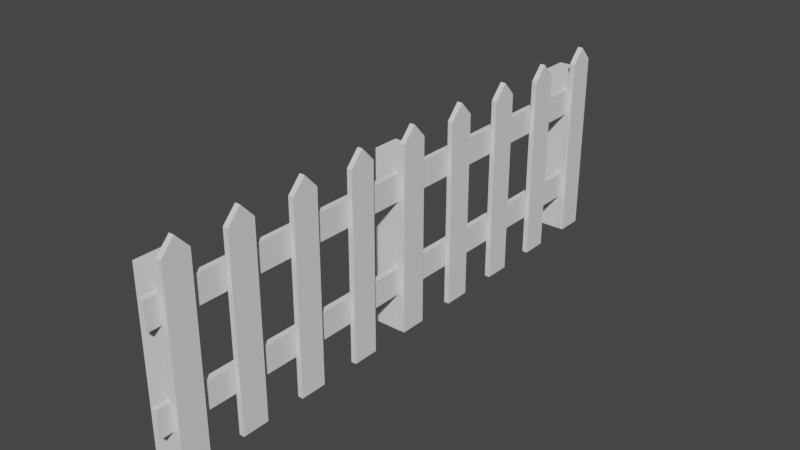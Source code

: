 # Source: fences.blend  (saved by Blender 2.91.10; exported with 4.5.12 LTS)
import bpy
from mathutils import Matrix  # noqa: F401  (used for matrix-valued properties, if any)

bpy.ops.wm.read_factory_settings(use_empty=True)
scene = bpy.context.scene
scene.name = 'Scene'

# ---- collections
col_collection = bpy.data.collections.new('Collection'); scene.collection.children.link(col_collection)

# ---- world
world_world = bpy.data.worlds.new('World'); scene.world = world_world
world_world.use_nodes = True; world_world.node_tree.nodes.clear()
_N = world_world.node_tree.nodes; _L = world_world.node_tree.links
n0 = _N.new('ShaderNodeOutputWorld'); n0.name = 'World Output'; n0.location = (300, 300)
n1 = _N.new('ShaderNodeBackground'); n1.name = 'Background'; n1.location = (10, 300)
n1.inputs[0].default_value = (0.05088, 0.05088, 0.05088, 1.0)
_L.new(n1.outputs[0], n0.inputs[0])
n0.is_active_output = True
world_world.color = (0.05088, 0.05088, 0.05088)
world_world.use_sun_shadow = False
world_world.sun_shadow_jitter_overblur = 0.0

# ---- meshes
me_cube_001 = bpy.data.meshes.new('Cube.001')
me_cube_001.from_pydata([(-0.9944, -1.0, -1.0), (-0.9944, -1.0, 13.0), (-1.0, 1.0, -1.0), (-1.0, 1.0, 13.0), (-0.6058, -1.0, -1.0), (-0.6058, -1.0, 13.0), (-0.6058, 1.0, -1.0), (-0.6058, 1.0, 13.0), (-1.0, 0.0, -1.0), (-0.9944, 0.0, 14.08), (-0.6058, 0.0, -1.0), (-0.6058, 0.0, 14.08), (-3.042, -1.0, -1.02), (-3.042, -1.0, 12.15), (-3.042, 1.0, -1.02), (-3.042, 1.0, 12.15), (-1.042, -1.0, -1.02), (-1.042, -1.0, 12.15), (-1.042, 1.0, -1.02), (-1.042, 1.0, 12.15), (-0.9944, -11.0, -1.0), (-0.9944, -11.0, 13.0), (-1.0, -9.0, -1.0), (-1.0, -9.0, 13.0), (-0.6058, -11.0, -1.0), (-0.6058, -11.0, 13.0), (-0.6058, -9.0, -1.0), (-0.6058, -9.0, 13.0), (-1.0, -10.0, -1.0), (-0.9944, -10.0, 14.08), (-0.6058, -10.0, -1.0), (-0.6058, -10.0, 14.08), (-0.9944, -5.0, 14.08), (-0.6058, -15.0, -1.0), (-0.6058, -15.0, 14.08), (-0.9944, -16.0, -1.0), (-1.0, -5.0, -1.0), (-0.6058, -4.0, 13.0), (-0.9944, -16.0, 13.0), (-1.0, -14.0, -1.0), (-0.6058, -4.0, -1.0), (-1.0, -14.0, 13.0), (-0.6058, -6.0, 13.0), (-0.6058, -6.0, -1.0), (-1.0, -4.0, 13.0), (-1.0, -4.0, -1.0), (-0.6058, -16.0, -1.0), (-0.6058, -16.0, 13.0), (-0.9944, -6.0, 13.0), (-0.9944, -6.0, -1.0), (-0.6058, -14.0, -1.0), (-0.6058, -14.0, 13.0), (-1.0, -15.0, -1.0), (-0.9944, -15.0, 14.08), (-0.6058, -5.0, 14.08), (-0.6058, -5.0, -1.0), (-1.0, 5.0, -1.0), (-1.0, 6.0, -1.0), (-0.6058, 4.0, -1.0), (-0.6058, 5.0, -1.0), (-0.9944, 5.0, 14.08), (-1.0, 6.0, 13.0), (-0.6058, 4.0, 13.0), (-0.6058, 5.0, 14.08), (-0.6058, 6.0, -1.0), (-0.9944, 4.0, -1.0), (-0.6058, 6.0, 13.0), (-0.9944, 4.0, 13.0), (-1.0, 11.0, 13.0), (-0.9944, 10.0, 14.08), (-1.0, 11.0, -1.0), (-1.0, 10.0, -1.0), (-0.9944, 9.0, 13.0), (-0.6058, 11.0, 13.0), (-0.9944, 9.0, -1.0), (-0.6058, 11.0, -1.0), (-0.6058, 10.0, 14.08), (-0.6058, 9.0, 13.0), (-0.6058, 10.0, -1.0), (-0.6058, 9.0, -1.0), (-1.0, 15.0, -1.0), (-1.0, 16.0, -1.0), (-0.6058, 14.0, -1.0), (-0.6058, 15.0, -1.0), (-0.9944, 15.0, 14.08), (-1.0, 16.0, 13.0), (-0.6058, 14.0, 13.0), (-0.6058, 15.0, 14.08), (-0.6058, 16.0, -1.0), (-0.9944, 14.0, -1.0), (-0.6058, 16.0, 13.0), (-0.9944, 14.0, 13.0), (-1.512, -21.66, 8.903), (-1.512, -21.66, 10.9), (-1.512, 21.66, 8.903), (-1.512, 21.66, 10.9), (-1.083, -21.66, 8.903), (-1.083, -21.66, 10.9), (-1.083, 21.66, 8.903), (-1.083, 21.66, 10.9), (-1.512, -21.66, 1.903), (-1.512, -21.66, 3.903), (-1.512, 21.66, 1.903), (-1.512, 21.66, 3.903), (-1.083, -21.66, 1.903), (-1.083, -21.66, 3.903), (-1.083, 21.66, 1.903), (-1.083, 21.66, 3.903)], [], [(8, 9, 3, 2), (2, 3, 7, 6), (10, 11, 5, 4), (4, 5, 1, 0), (8, 10, 4, 0), (11, 9, 1, 5), (7, 3, 9, 11), (2, 6, 10, 8), (6, 7, 11, 10), (0, 1, 9, 8), (12, 13, 15, 14), (14, 15, 19, 18), (18, 19, 17, 16), (16, 17, 13, 12), (14, 18, 16, 12), (19, 15, 13, 17), (28, 29, 23, 22), (22, 23, 27, 26), (30, 31, 25, 24), (24, 25, 21, 20), (28, 30, 24, 20), (31, 29, 21, 25), (27, 23, 29, 31), (22, 26, 30, 28), (26, 27, 31, 30), (20, 21, 29, 28), (34, 53, 38, 47), (55, 54, 42, 43), (51, 41, 53, 34), (45, 44, 37, 40), (39, 50, 33, 52), (50, 51, 34, 33), (52, 53, 41, 39), (35, 38, 53, 52), (39, 41, 51, 50), (33, 34, 47, 46), (49, 48, 32, 36), (36, 32, 44, 45), (40, 37, 54, 55), (45, 40, 55, 36), (37, 44, 32, 54), (54, 32, 48, 42), (36, 55, 43, 49), (43, 42, 48, 49), (57, 64, 59, 56), (65, 67, 60, 56), (78, 76, 77, 79), (57, 61, 66, 64), (58, 62, 67, 65), (56, 59, 58, 65), (59, 63, 62, 58), (71, 78, 79, 74), (79, 77, 72, 74), (70, 68, 73, 75), (74, 72, 69, 71), (70, 75, 78, 71), (46, 47, 38, 35), (73, 68, 69, 76), (76, 69, 72, 77), (52, 33, 46, 35), (71, 69, 68, 70), (75, 73, 76, 78), (66, 61, 60, 63), (63, 60, 67, 62), (56, 60, 61, 57), (64, 66, 63, 59), (81, 88, 83, 80), (89, 91, 84, 80), (81, 85, 90, 88), (82, 86, 91, 89), (80, 83, 82, 89), (83, 87, 86, 82), (90, 85, 84, 87), (87, 84, 91, 86), (80, 84, 85, 81), (88, 90, 87, 83), (92, 93, 95, 94), (94, 95, 99, 98), (98, 99, 97, 96), (96, 97, 93, 92), (94, 98, 96, 92), (99, 95, 93, 97), (100, 101, 103, 102), (102, 103, 107, 106), (106, 107, 105, 104), (104, 105, 101, 100), (102, 106, 104, 100), (107, 103, 101, 105)])
_uv = me_cube_001.uv_layers.new(name='CarteUV')
_uv.uv.foreach_set('vector', [0.375, 0.125, 0.625, 0.125, 0.625, 0.25, 0.375, 0.25, 0.375, 0.25, 0.625, 0.25, 0.625, 0.5, 0.375, 0.5, 0.375, 0.625, 0.625, 0.625, 0.625, 0.75, 0.375, 0.75, 0.375, 0.75, 0.625, 0.75, 0.625, 1.0, 0.375, 1.0, 0.125, 0.625, 0.375, 0.625, 0.375, 0.75, 0.125, 0.75, 0.625, 0.625, 0.875, 0.625, 0.875, 0.75, 0.625, 0.75, 0.625, 0.5, 0.875, 0.5, 0.875, 0.625, 0.625, 0.625, 0.125, 0.5, 0.375, 0.5, 0.375, 0.625, 0.125, 0.625, 0.375, 0.5, 0.625, 0.5, 0.625, 0.625, 0.375, 0.625, 0.375, 0.0, 0.625, 0.0, 0.625, 0.125, 0.375, 0.125, 0.375, 0.0, 0.625, 0.0, 0.625, 0.25, 0.375, 0.25, 0.375, 0.25, 0.625, 0.25, 0.625, 0.5, 0.375, 0.5, 0.375, 0.5, 0.625, 0.5, 0.625, 0.75, 0.375, 0.75, 0.375, 0.75, 0.625, 0.75, 0.625, 1.0, 0.375, 1.0, 0.125, 0.5, 0.375, 0.5, 0.375, 0.75, 0.125, 0.75, 0.625, 0.5, 0.875, 0.5, 0.875, 0.75, 0.625, 0.75, 0.375, 0.125, 0.625, 0.125, 0.625, 0.25, 0.375, 0.25, 0.375, 0.25, 0.625, 0.25, 0.625, 0.5, 0.375, 0.5, 0.375, 0.625, 0.625, 0.625, 0.625, 0.75, 0.375, 0.75, 0.375, 0.75, 0.625, 0.75, 0.625, 1.0, 0.375, 1.0, 0.125, 0.625, 0.375, 0.625, 0.375, 0.75, 0.125, 0.75, 0.625, 0.625, 0.875, 0.625, 0.875, 0.75, 0.625, 0.75, 0.625, 0.5, 0.875, 0.5, 0.875, 0.625, 0.625, 0.625, 0.125, 0.5, 0.375, 0.5, 0.375, 0.625, 0.125, 0.625, 0.375, 0.5, 0.625, 0.5, 0.625, 0.625, 0.375, 0.625, 0.375, 0.0, 0.625, 0.0, 0.625, 0.125, 0.375, 0.125, 0.625, 0.625, 0.875, 0.625, 0.875, 0.75, 0.625, 0.75, 0.375, 0.625, 0.625, 0.625, 0.625, 0.75, 0.375, 0.75, 0.625, 0.5, 0.875, 0.5, 0.875, 0.625, 0.625, 0.625, 0.375, 0.25, 0.625, 0.25, 0.625, 0.5, 0.375, 0.5, 0.125, 0.5, 0.375, 0.5, 0.375, 0.625, 0.125, 0.625, 0.375, 0.5, 0.625, 0.5, 0.625, 0.625, 0.375, 0.625, 0.375, 0.125, 0.625, 0.125, 0.625, 0.25, 0.375, 0.25, 0.375, 0.0, 0.625, 0.0, 0.625, 0.125, 0.375, 0.125, 0.375, 0.25, 0.625, 0.25, 0.625, 0.5, 0.375, 0.5, 0.375, 0.625, 0.625, 0.625, 0.625, 0.75, 0.375, 0.75, 0.375, 0.0, 0.625, 0.0, 0.625, 0.125, 0.375, 0.125, 0.375, 0.125, 0.625, 0.125, 0.625, 0.25, 0.375, 0.25, 0.375, 0.5, 0.625, 0.5, 0.625, 0.625, 0.375, 0.625, 0.125, 0.5, 0.375, 0.5, 0.375, 0.625, 0.125, 0.625, 0.625, 0.5, 0.875, 0.5, 0.875, 0.625, 0.625, 0.625, 0.625, 0.625, 0.875, 0.625, 0.875, 0.75, 0.625, 0.75, 0.125, 0.625, 0.375, 0.625, 0.375, 0.75, 0.125, 0.75, 0.375, 0.75, 0.625, 0.75, 0.625, 1.0, 0.375, 1.0, 0.125, 0.5, 0.375, 0.5, 0.375, 0.625, 0.125, 0.625, 0.375, 0.0, 0.625, 0.0, 0.625, 0.125, 0.375, 0.125, 0.375, 0.625, 0.625, 0.625, 0.625, 0.75, 0.375, 0.75, 0.375, 0.25, 0.625, 0.25, 0.625, 0.5, 0.375, 0.5, 0.375, 0.75, 0.625, 0.75, 0.625, 1.0, 0.375, 1.0, 0.125, 0.625, 0.375, 0.625, 0.375, 0.75, 0.125, 0.75, 0.375, 0.625, 0.625, 0.625, 0.625, 0.75, 0.375, 0.75, 0.125, 0.625, 0.375, 0.625, 0.375, 0.75, 0.125, 0.75, 0.375, 0.75, 0.625, 0.75, 0.625, 1.0, 0.375, 1.0, 0.375, 0.25, 0.625, 0.25, 0.625, 0.5, 0.375, 0.5, 0.375, 0.0, 0.625, 0.0, 0.625, 0.125, 0.375, 0.125, 0.125, 0.5, 0.375, 0.5, 0.375, 0.625, 0.125, 0.625, 0.375, 0.75, 0.625, 0.75, 0.625, 1.0, 0.375, 1.0, 0.625, 0.5, 0.875, 0.5, 0.875, 0.625, 0.625, 0.625, 0.625, 0.625, 0.875, 0.625, 0.875, 0.75, 0.625, 0.75, 0.125, 0.625, 0.375, 0.625, 0.375, 0.75, 0.125, 0.75, 0.375, 0.125, 0.625, 0.125, 0.625, 0.25, 0.375, 0.25, 0.375, 0.5, 0.625, 0.5, 0.625, 0.625, 0.375, 0.625, 0.625, 0.5, 0.875, 0.5, 0.875, 0.625, 0.625, 0.625, 0.625, 0.625, 0.875, 0.625, 0.875, 0.75, 0.625, 0.75, 0.375, 0.125, 0.625, 0.125, 0.625, 0.25, 0.375, 0.25, 0.375, 0.5, 0.625, 0.5, 0.625, 0.625, 0.375, 0.625, 0.125, 0.5, 0.375, 0.5, 0.375, 0.625, 0.125, 0.625, 0.375, 0.0, 0.625, 0.0, 0.625, 0.125, 0.375, 0.125, 0.375, 0.25, 0.625, 0.25, 0.625, 0.5, 0.375, 0.5, 0.375, 0.75, 0.625, 0.75, 0.625, 1.0, 0.375, 1.0, 0.125, 0.625, 0.375, 0.625, 0.375, 0.75, 0.125, 0.75, 0.375, 0.625, 0.625, 0.625, 0.625, 0.75, 0.375, 0.75, 0.625, 0.5, 0.875, 0.5, 0.875, 0.625, 0.625, 0.625, 0.625, 0.625, 0.875, 0.625, 0.875, 0.75, 0.625, 0.75, 0.375, 0.125, 0.625, 0.125, 0.625, 0.25, 0.375, 0.25, 0.375, 0.5, 0.625, 0.5, 0.625, 0.625, 0.375, 0.625, 0.375, 0.0, 0.625, 0.0, 0.625, 0.25, 0.375, 0.25, 0.375, 0.25, 0.625, 0.25, 0.625, 0.5, 0.375, 0.5, 0.375, 0.5, 0.625, 0.5, 0.625, 0.75, 0.375, 0.75, 0.375, 0.75, 0.625, 0.75, 0.625, 1.0, 0.375, 1.0, 0.125, 0.5, 0.375, 0.5, 0.375, 0.75, 0.125, 0.75, 0.625, 0.5, 0.875, 0.5, 0.875, 0.75, 0.625, 0.75, 0.375, 0.0, 0.625, 0.0, 0.625, 0.25, 0.375, 0.25, 0.375, 0.25, 0.625, 0.25, 0.625, 0.5, 0.375, 0.5, 0.375, 0.5, 0.625, 0.5, 0.625, 0.75, 0.375, 0.75, 0.375, 0.75, 0.625, 0.75, 0.625, 1.0, 0.375, 1.0, 0.125, 0.5, 0.375, 0.5, 0.375, 0.75, 0.125, 0.75, 0.625, 0.5, 0.875, 0.5, 0.875, 0.75, 0.625, 0.75])
me_cube_001.use_remesh_fix_poles = True
me_cube_001.use_remesh_preserve_attributes = False
me_cube_001.use_mirror_vertex_groups = False
me_cube_001.update()
me_cube_002 = bpy.data.meshes.new('Cube.002')
me_cube_002.from_pydata([(-0.9944, -1.0, -1.0), (-0.9944, -1.0, 13.0), (-1.0, 1.0, -1.0), (-1.0, 1.0, 13.0), (-0.6058, -1.0, -1.0), (-0.6058, -1.0, 13.0), (-0.6058, 1.0, -1.0), (-0.6058, 1.0, 13.0), (-1.0, 0.0, -1.0), (-0.9944, 0.0, 14.08), (-0.6058, 0.0, -1.0), (-0.6058, 0.0, 14.08), (-3.042, -1.0, -1.02), (-3.042, -1.0, 12.15), (-3.042, 1.0, -1.02), (-3.042, 1.0, 12.15), (-1.042, -1.0, -1.02), (-1.042, -1.0, 12.15), (-1.042, 1.0, -1.02), (-1.042, 1.0, 12.15)], [], [(8, 9, 3, 2), (2, 3, 7, 6), (10, 11, 5, 4), (4, 5, 1, 0), (8, 10, 4, 0), (11, 9, 1, 5), (7, 3, 9, 11), (2, 6, 10, 8), (6, 7, 11, 10), (0, 1, 9, 8), (12, 13, 15, 14), (14, 15, 19, 18), (18, 19, 17, 16), (16, 17, 13, 12), (14, 18, 16, 12), (19, 15, 13, 17)])
_uv = me_cube_002.uv_layers.new(name='CarteUV')
_uv.uv.foreach_set('vector', [0.375, 0.125, 0.625, 0.125, 0.625, 0.25, 0.375, 0.25, 0.375, 0.25, 0.625, 0.25, 0.625, 0.5, 0.375, 0.5, 0.375, 0.625, 0.625, 0.625, 0.625, 0.75, 0.375, 0.75, 0.375, 0.75, 0.625, 0.75, 0.625, 1.0, 0.375, 1.0, 0.125, 0.625, 0.375, 0.625, 0.375, 0.75, 0.125, 0.75, 0.625, 0.625, 0.875, 0.625, 0.875, 0.75, 0.625, 0.75, 0.625, 0.5, 0.875, 0.5, 0.875, 0.625, 0.625, 0.625, 0.125, 0.5, 0.375, 0.5, 0.375, 0.625, 0.125, 0.625, 0.375, 0.5, 0.625, 0.5, 0.625, 0.625, 0.375, 0.625, 0.375, 0.0, 0.625, 0.0, 0.625, 0.125, 0.375, 0.125, 0.375, 0.0, 0.625, 0.0, 0.625, 0.25, 0.375, 0.25, 0.375, 0.25, 0.625, 0.25, 0.625, 0.5, 0.375, 0.5, 0.375, 0.5, 0.625, 0.5, 0.625, 0.75, 0.375, 0.75, 0.375, 0.75, 0.625, 0.75, 0.625, 1.0, 0.375, 1.0, 0.125, 0.5, 0.375, 0.5, 0.375, 0.75, 0.125, 0.75, 0.625, 0.5, 0.875, 0.5, 0.875, 0.75, 0.625, 0.75])
me_cube_002.use_remesh_fix_poles = True
me_cube_002.use_remesh_preserve_attributes = False
me_cube_002.use_mirror_vertex_groups = False
me_cube_002.update()
me_cube_003 = bpy.data.meshes.new('Cube.003')
me_cube_003.from_pydata([(-0.9944, -1.0, -1.0), (-0.9944, -1.0, 13.0), (-1.0, 1.0, -1.0), (-1.0, 1.0, 13.0), (-0.6058, -1.0, -1.0), (-0.6058, -1.0, 13.0), (-0.6058, 1.0, -1.0), (-0.6058, 1.0, 13.0), (-1.0, 0.0, -1.0), (-0.9944, 0.0, 14.08), (-0.6058, 0.0, -1.0), (-0.6058, 0.0, 14.08), (-3.042, -1.0, -1.02), (-3.042, -1.0, 12.15), (-3.042, 1.0, -1.02), (-3.042, 1.0, 12.15), (-1.042, -1.0, -1.02), (-1.042, -1.0, 12.15), (-1.042, 1.0, -1.02), (-1.042, 1.0, 12.15)], [], [(8, 9, 3, 2), (2, 3, 7, 6), (10, 11, 5, 4), (4, 5, 1, 0), (8, 10, 4, 0), (11, 9, 1, 5), (7, 3, 9, 11), (2, 6, 10, 8), (6, 7, 11, 10), (0, 1, 9, 8), (12, 13, 15, 14), (14, 15, 19, 18), (18, 19, 17, 16), (16, 17, 13, 12), (14, 18, 16, 12), (19, 15, 13, 17)])
_uv = me_cube_003.uv_layers.new(name='CarteUV')
_uv.uv.foreach_set('vector', [0.375, 0.125, 0.625, 0.125, 0.625, 0.25, 0.375, 0.25, 0.375, 0.25, 0.625, 0.25, 0.625, 0.5, 0.375, 0.5, 0.375, 0.625, 0.625, 0.625, 0.625, 0.75, 0.375, 0.75, 0.375, 0.75, 0.625, 0.75, 0.625, 1.0, 0.375, 1.0, 0.125, 0.625, 0.375, 0.625, 0.375, 0.75, 0.125, 0.75, 0.625, 0.625, 0.875, 0.625, 0.875, 0.75, 0.625, 0.75, 0.625, 0.5, 0.875, 0.5, 0.875, 0.625, 0.625, 0.625, 0.125, 0.5, 0.375, 0.5, 0.375, 0.625, 0.125, 0.625, 0.375, 0.5, 0.625, 0.5, 0.625, 0.625, 0.375, 0.625, 0.375, 0.0, 0.625, 0.0, 0.625, 0.125, 0.375, 0.125, 0.375, 0.0, 0.625, 0.0, 0.625, 0.25, 0.375, 0.25, 0.375, 0.25, 0.625, 0.25, 0.625, 0.5, 0.375, 0.5, 0.375, 0.5, 0.625, 0.5, 0.625, 0.75, 0.375, 0.75, 0.375, 0.75, 0.625, 0.75, 0.625, 1.0, 0.375, 1.0, 0.125, 0.5, 0.375, 0.5, 0.375, 0.75, 0.125, 0.75, 0.625, 0.5, 0.875, 0.5, 0.875, 0.75, 0.625, 0.75])
me_cube_003.use_remesh_fix_poles = True
me_cube_003.use_remesh_preserve_attributes = False
me_cube_003.use_mirror_vertex_groups = False
me_cube_003.update()

# ---- objects
ob_cube = bpy.data.objects.new('Cube', me_cube_001)
ob_cube_001 = bpy.data.objects.new('Cube.001', me_cube_002)
ob_cube_002 = bpy.data.objects.new('Cube.002', me_cube_003)

# ---- transforms, parenting, visibility, modifiers, constraints
ob_cube.location = (-0.09729, -0.05991, 0.855)
ob_cube.lineart.crease_threshold = 0.0
ob_cube_001.location = (-0.09729, -19.67, 0.855)
ob_cube_001.lineart.crease_threshold = 0.0
ob_cube_002.location = (-0.09729, 20.11, 0.855)
ob_cube_002.lineart.crease_threshold = 0.0

# ---- collection membership
col_collection.objects.link(ob_cube)
col_collection.objects.link(ob_cube_001)
col_collection.objects.link(ob_cube_002)

# ---- scene / render settings (as saved in the file)
scene.frame_start = 1; scene.frame_end = 250; scene.frame_set(1)
scene.render.engine = 'BLENDER_EEVEE_NEXT'
scene.cycles.use_denoising = False
scene.cycles.samples = 128
scene.cycles.sampling_pattern = 'TABULATED_SOBOL'
scene.cycles.use_adaptive_sampling = False
scene.cycles.use_light_tree = False
scene.view_settings.view_transform = 'Filmic'
bpy.context.view_layer.update()

# ---- added for rendering (the .blend has no active camera and no usable light): camera, sun
cam_auto = bpy.data.cameras.new('AutoCamera')
cam_auto.lens = 50.0
cam_auto.sensor_width = 36.0
cam_auto.clip_end = 1000.0
ob_auto_camera = bpy.data.objects.new('AutoCamera', cam_auto)
scene.collection.objects.link(ob_auto_camera)
ob_auto_camera.location = (40.586, -51.0687, 41.3902)
ob_auto_camera.rotation_euler = (1.09748, -7.21219e-08, 0.694738)
scene.camera = ob_auto_camera
light_auto_sun = bpy.data.lights.new('AutoSun', 'SUN')
light_auto_sun.energy = 3.0
light_auto_sun.angle = 0.0523599
ob_auto_sun = bpy.data.objects.new('AutoSun', light_auto_sun)
scene.collection.objects.link(ob_auto_sun)
ob_auto_sun.rotation_euler = (0.872665, 0.174533, 0.523599)
bpy.context.view_layer.update()
